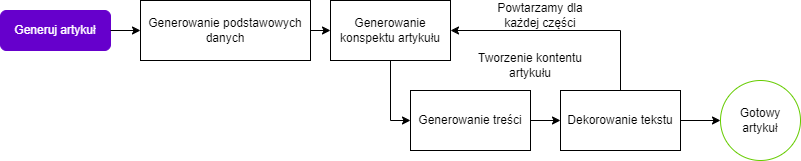

The diagram above was exported from draw.io. Its source (the exported page's mxGraphModel, read from the mxfile embedded in the PNG):
<mxGraphModel dx="1434" dy="772" grid="1" gridSize="10" guides="1" tooltips="1" connect="1" arrows="1" fold="1" page="1" pageScale="1" pageWidth="827" pageHeight="1169" math="0" shadow="0">
  <root>
    <mxCell id="0" />
    <mxCell id="1" parent="0" />
    <mxCell id="KRQinA12QlIV9fMt8Bzn-1" value="Generuj artykuł" style="rounded=1;whiteSpace=wrap;html=1;fillColor=#6600CC;strokeColor=#6600CC;fontColor=#FFFFFF;" vertex="1" parent="1">
      <mxGeometry x="10" y="260" width="110" height="40" as="geometry" />
    </mxCell>
    <mxCell id="KRQinA12QlIV9fMt8Bzn-2" value="Generowanie podstawowych danych" style="rounded=0;whiteSpace=wrap;html=1;" vertex="1" parent="1">
      <mxGeometry x="150" y="250" width="170" height="60" as="geometry" />
    </mxCell>
    <mxCell id="KRQinA12QlIV9fMt8Bzn-4" value="" style="endArrow=classic;html=1;rounded=0;exitX=1;exitY=0.5;exitDx=0;exitDy=0;entryX=0;entryY=0.5;entryDx=0;entryDy=0;" edge="1" parent="1" source="KRQinA12QlIV9fMt8Bzn-1" target="KRQinA12QlIV9fMt8Bzn-2">
      <mxGeometry width="50" height="50" relative="1" as="geometry">
        <mxPoint x="260" y="400" as="sourcePoint" />
        <mxPoint x="310" y="350" as="targetPoint" />
      </mxGeometry>
    </mxCell>
    <mxCell id="KRQinA12QlIV9fMt8Bzn-5" value="Generowanie konspektu artykułu" style="rounded=0;whiteSpace=wrap;html=1;" vertex="1" parent="1">
      <mxGeometry x="340" y="250" width="120" height="60" as="geometry" />
    </mxCell>
    <mxCell id="KRQinA12QlIV9fMt8Bzn-6" value="" style="endArrow=classic;html=1;rounded=0;exitX=1;exitY=0.5;exitDx=0;exitDy=0;entryX=0;entryY=0.5;entryDx=0;entryDy=0;" edge="1" parent="1" source="KRQinA12QlIV9fMt8Bzn-2" target="KRQinA12QlIV9fMt8Bzn-5">
      <mxGeometry width="50" height="50" relative="1" as="geometry">
        <mxPoint x="260" y="390" as="sourcePoint" />
        <mxPoint x="310" y="340" as="targetPoint" />
      </mxGeometry>
    </mxCell>
    <mxCell id="KRQinA12QlIV9fMt8Bzn-10" value="Generowanie treści" style="rounded=0;whiteSpace=wrap;html=1;" vertex="1" parent="1">
      <mxGeometry x="420" y="340" width="120" height="60" as="geometry" />
    </mxCell>
    <mxCell id="KRQinA12QlIV9fMt8Bzn-23" style="edgeStyle=orthogonalEdgeStyle;rounded=0;orthogonalLoop=1;jettySize=auto;html=1;exitX=1;exitY=0.5;exitDx=0;exitDy=0;" edge="1" parent="1" source="KRQinA12QlIV9fMt8Bzn-11" target="KRQinA12QlIV9fMt8Bzn-20">
      <mxGeometry relative="1" as="geometry" />
    </mxCell>
    <mxCell id="KRQinA12QlIV9fMt8Bzn-11" value="Dekorowanie tekstu" style="rounded=0;whiteSpace=wrap;html=1;" vertex="1" parent="1">
      <mxGeometry x="570" y="340" width="120" height="60" as="geometry" />
    </mxCell>
    <mxCell id="KRQinA12QlIV9fMt8Bzn-14" value="" style="endArrow=classic;html=1;rounded=0;exitX=0.5;exitY=1;exitDx=0;exitDy=0;entryX=0;entryY=0.5;entryDx=0;entryDy=0;" edge="1" parent="1" source="KRQinA12QlIV9fMt8Bzn-5" target="KRQinA12QlIV9fMt8Bzn-10">
      <mxGeometry width="50" height="50" relative="1" as="geometry">
        <mxPoint x="280" y="400" as="sourcePoint" />
        <mxPoint x="330" y="350" as="targetPoint" />
        <Array as="points">
          <mxPoint x="400" y="370" />
        </Array>
      </mxGeometry>
    </mxCell>
    <mxCell id="KRQinA12QlIV9fMt8Bzn-15" value="" style="endArrow=classic;html=1;rounded=0;exitX=1;exitY=0.5;exitDx=0;exitDy=0;entryX=0;entryY=0.5;entryDx=0;entryDy=0;" edge="1" parent="1" source="KRQinA12QlIV9fMt8Bzn-10" target="KRQinA12QlIV9fMt8Bzn-11">
      <mxGeometry width="50" height="50" relative="1" as="geometry">
        <mxPoint x="280" y="400" as="sourcePoint" />
        <mxPoint x="330" y="350" as="targetPoint" />
      </mxGeometry>
    </mxCell>
    <mxCell id="KRQinA12QlIV9fMt8Bzn-17" value="" style="endArrow=classic;html=1;rounded=0;exitX=0.5;exitY=0;exitDx=0;exitDy=0;entryX=1;entryY=0.5;entryDx=0;entryDy=0;" edge="1" parent="1" source="KRQinA12QlIV9fMt8Bzn-11" target="KRQinA12QlIV9fMt8Bzn-5">
      <mxGeometry width="50" height="50" relative="1" as="geometry">
        <mxPoint x="280" y="400" as="sourcePoint" />
        <mxPoint x="610" y="280" as="targetPoint" />
        <Array as="points">
          <mxPoint x="630" y="280" />
        </Array>
      </mxGeometry>
    </mxCell>
    <mxCell id="KRQinA12QlIV9fMt8Bzn-18" value="Tworzenie kontentu artykułu" style="text;html=1;align=center;verticalAlign=middle;whiteSpace=wrap;rounded=0;" vertex="1" parent="1">
      <mxGeometry x="470" y="300" width="140" height="30" as="geometry" />
    </mxCell>
    <mxCell id="KRQinA12QlIV9fMt8Bzn-20" value="Gotowy&lt;div&gt;artykuł&lt;/div&gt;" style="ellipse;whiteSpace=wrap;html=1;aspect=fixed;strokeColor=#66CC00;" vertex="1" parent="1">
      <mxGeometry x="730" y="330" width="80" height="80" as="geometry" />
    </mxCell>
    <mxCell id="KRQinA12QlIV9fMt8Bzn-24" value="Powtarzamy dla każdej części" style="text;html=1;align=center;verticalAlign=middle;whiteSpace=wrap;rounded=0;" vertex="1" parent="1">
      <mxGeometry x="500" y="250" width="100" height="30" as="geometry" />
    </mxCell>
  </root>
</mxGraphModel>